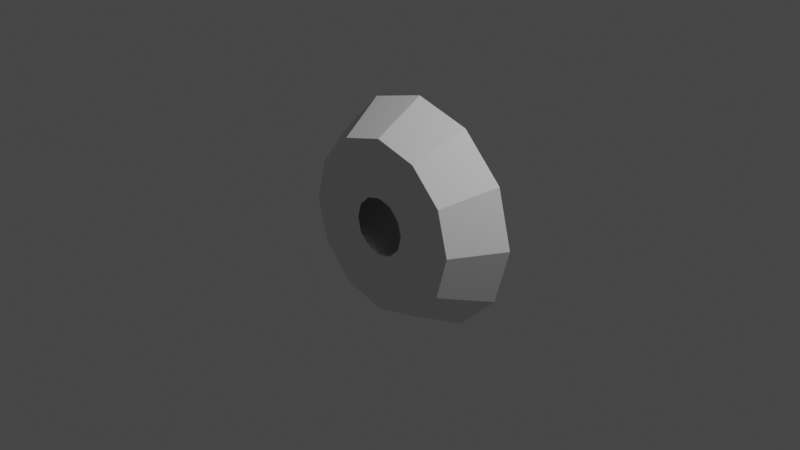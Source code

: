 # Source: alnair_crew_s2_1.blend  (saved by Blender 3.1.7; exported with 4.5.12 LTS)
import bpy
from mathutils import Matrix  # noqa: F401  (used for matrix-valued properties, if any)

bpy.ops.wm.read_factory_settings(use_empty=True)
scene = bpy.context.scene
scene.name = 'Scene'

# ---- collections
col_collection = bpy.data.collections.new('Collection'); scene.collection.children.link(col_collection)

# ---- world
world_world = bpy.data.worlds.new('World'); scene.world = world_world
world_world.use_nodes = True; world_world.node_tree.nodes.clear()
_N = world_world.node_tree.nodes; _L = world_world.node_tree.links
n0 = _N.new('ShaderNodeOutputWorld'); n0.name = 'World Output'; n0.location = (300, 300)
n1 = _N.new('ShaderNodeBackground'); n1.name = 'Background'; n1.location = (10, 300)
n1.inputs[0].default_value = (0.05088, 0.05088, 0.05088, 1.0)
_L.new(n1.outputs[0], n0.inputs[0])
n0.is_active_output = True
world_world.color = (0.05088, 0.05088, 0.05088)
world_world.use_sun_shadow = False
world_world.sun_shadow_jitter_overblur = 0.0

# ---- cameras
cam_camera = bpy.data.cameras.new('Camera')
cam_camera.clip_end = 100.0
cam_camera.ortho_scale = 7.314

# ---- lights
light_light = bpy.data.lights.new('Light', 'POINT')
light_light.transmission_factor = 0.0
light_light.energy = 1000.0
light_light.shadow_soft_size = 0.1
light_light.shadow_maximum_resolution = 0.006
light_light.use_absolute_resolution = True

# ---- meshes
me_shellcollider_collider = bpy.data.meshes.new('shellCollider.collider')
me_shellcollider_collider.from_pydata([(0.8192, -0.275, -0.473), (0.9459, -0.275, -1.028e-07), (1.251, 0.275, -1.61e-08), (1.083, 0.275, -0.6254), (0.473, -0.275, 0.8192), (-1.947e-09, -0.275, 0.9459), (3.077e-09, 0.275, 1.251), (0.6254, 0.275, 1.083), (0.8192, -0.275, 0.473), (1.083, 0.275, 0.6254), (-0.473, -0.275, 0.8192), (-0.6254, 0.275, 1.083), (-0.473, -0.275, -0.8192), (-8.464e-08, -0.275, -0.9459), (-1.063e-07, 0.275, -1.251), (-0.6254, 0.275, -1.083), (0.473, -0.275, -0.8192), (0.6254, 0.275, -1.083), (-0.8192, -0.275, 0.473), (-0.9459, -0.275, 9.933e-09), (-1.251, 0.275, 1.33e-07), (-1.083, 0.275, 0.6254), (-0.8192, -0.275, -0.473), (-1.083, 0.275, -0.6254), (-0.1576, -0.275, 0.2729), (-0.2729, -0.275, 0.1576), (0.1576, -0.275, 0.2729), (-8.93e-09, -0.275, 0.3151), (0.2729, -0.275, 0.1576), (0.3151, -0.275, -5.935e-08), (0.2729, -0.275, -0.1576), (-0.3151, -0.275, -2.685e-08), (0.1576, -0.275, -0.2729), (-4.688e-08, -0.275, -0.3151), (-0.1576, -0.275, -0.2729), (-0.2729, -0.275, -0.1576), (-5.028e-08, 0.275, 0.3127), (0.1564, 0.275, 0.2708), (0.2708, 0.275, 0.1564), (0.3127, 0.275, 3.883e-08), (0.2708, 0.275, -0.1564), (0.1564, 0.275, -0.2708), (-5.549e-08, 0.275, -0.3127), (-0.1564, 0.275, -0.2708), (-0.2708, 0.275, -0.1564), (-0.3127, 0.275, 9.25e-08), (-0.2708, 0.275, 0.1564), (-0.1564, 0.275, 0.2708)], [], [(0, 1, 2), (0, 2, 3), (5, 6, 4), (6, 7, 4), (4, 7, 8), (7, 9, 8), (10, 11, 5), (11, 6, 5), (13, 14, 12), (14, 15, 12), (0, 3, 16), (3, 17, 16), (19, 20, 18), (20, 21, 18), (22, 23, 19), (23, 20, 19), (12, 15, 22), (15, 23, 22), (16, 17, 13), (17, 14, 13), (8, 9, 1), (9, 2, 1), (18, 21, 10), (21, 11, 10), (25, 18, 24), (18, 10, 24), (27, 5, 26), (5, 4, 26), (26, 4, 28), (4, 8, 28), (28, 8, 29), (8, 1, 29), (29, 1, 30), (1, 0, 30), (31, 19, 25), (19, 18, 25), (30, 0, 32), (0, 16, 32), (24, 10, 27), (10, 5, 27), (32, 16, 33), (16, 13, 33), (33, 13, 34), (13, 12, 34), (34, 12, 35), (12, 22, 35), (35, 22, 31), (22, 19, 31), (37, 7, 36), (7, 6, 36), (38, 9, 37), (9, 7, 37), (39, 2, 38), (2, 9, 38), (40, 3, 39), (3, 2, 39), (41, 17, 40), (17, 3, 40), (42, 14, 41), (14, 17, 41), (43, 15, 42), (15, 14, 42), (44, 23, 43), (23, 15, 43), (45, 20, 44), (20, 23, 44), (46, 21, 45), (21, 20, 45), (47, 11, 46), (11, 21, 46), (36, 6, 47), (6, 11, 47)])
me_shellcollider_collider.use_remesh_fix_poles = True
me_shellcollider_collider.use_remesh_preserve_attributes = False
me_shellcollider_collider.update()

# ---- objects
ob_light = bpy.data.objects.new('Light', light_light)
ob_camera = bpy.data.objects.new('Camera', cam_camera)
ob_freeiva = bpy.data.objects.new('FreeIva', None)
ob_shellcollider = bpy.data.objects.new('shellCollider', me_shellcollider_collider)

# ---- transforms, parenting, visibility, modifiers, constraints
ob_light.location = (4.076, 1.005, 5.904)
ob_light.rotation_euler = (0.6503, 0.05522, 1.866)
ob_light.lock_rotations_4d = False
ob_light.empty_display_type = 'ARROWS'
ob_light.color = (0.0, 0.0, 0.0, 0.0)
ob_light.lineart.crease_threshold = 0.0
ob_camera.location = (7.359, -6.926, 4.958)
ob_camera.rotation_euler = (1.109, 0.0, 0.8149)
ob_camera.lock_rotations_4d = False
ob_camera.empty_display_type = 'ARROWS'
ob_camera.color = (0.0, 0.0, 0.0, 0.0)
ob_camera.display_type = 'WIRE'
ob_camera.lineart.crease_threshold = 0.0
ob_freeiva.location = (0.0, 0.0, 0.0)
ob_freeiva.rotation_mode = 'QUATERNION'
ob_freeiva.rotation_quaternion = (1.0, 0.0, 0.0, 0.0)
ob_shellcollider.parent = ob_freeiva
ob_shellcollider.location = (0.0, 0.0, 0.0)
ob_shellcollider.rotation_mode = 'QUATERNION'
ob_shellcollider.rotation_quaternion = (1.0, 0.0, 0.0, 0.0)

# ---- collection membership
col_collection.objects.link(ob_light)
col_collection.objects.link(ob_camera)
col_collection.objects.link(ob_freeiva)
col_collection.objects.link(ob_shellcollider)

# ---- scene / render settings (as saved in the file)
scene.camera = ob_camera
scene.frame_start = 1; scene.frame_end = 250; scene.frame_set(1)
scene.render.engine = 'BLENDER_EEVEE_NEXT'
scene.cycles.sampling_pattern = 'TABULATED_SOBOL'
scene.cycles.use_light_tree = False
scene.view_settings.view_transform = 'Filmic'
bpy.context.view_layer.update()
